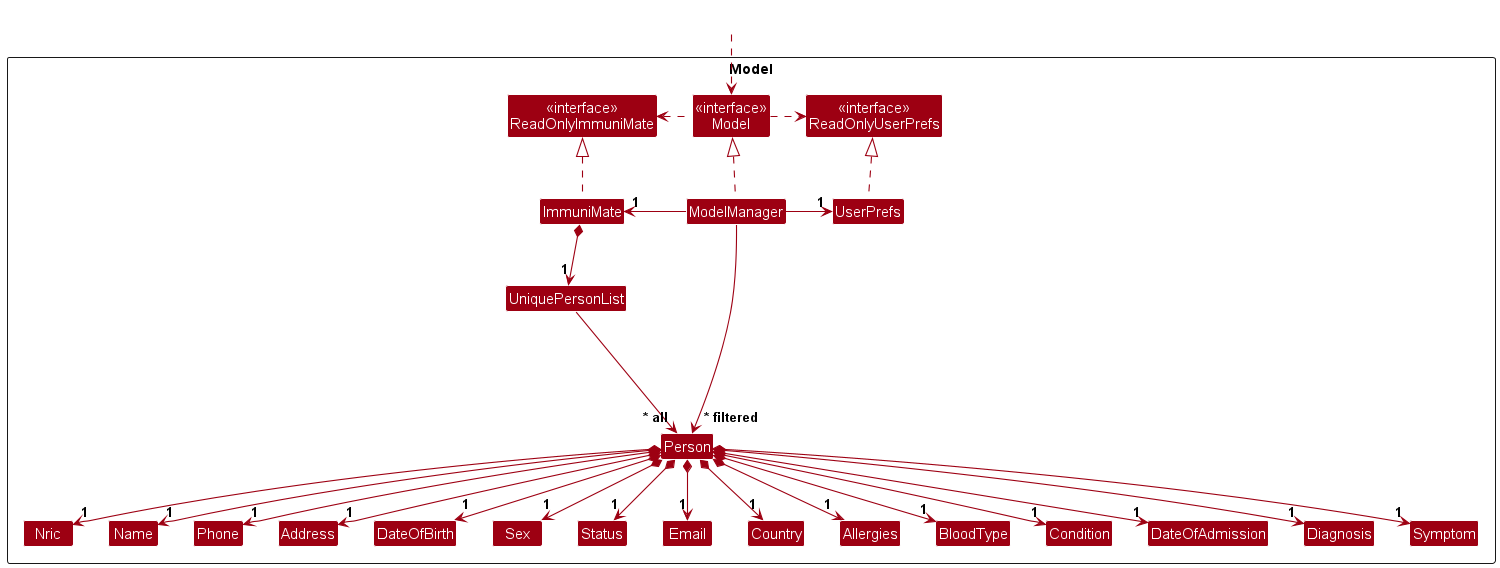

The diagram above was rendered by PlantUML. Its source (embedded in the PNG):
@startuml
!include style.puml
skinparam arrowThickness 1.1
skinparam arrowColor MODEL_COLOR
skinparam classBackgroundColor MODEL_COLOR

Package Model as ModelPackage <<Rectangle>>{
Class "<<interface>>\nReadOnlyImmuniMate" as ReadOnlyImmuniMate
Class "<<interface>>\nReadOnlyUserPrefs" as ReadOnlyUserPrefs
Class "<<interface>>\nModel" as Model
Class ImmuniMate
Class ModelManager
Class UserPrefs
Class UniquePersonList
Class Person
Class Address
Class Name
Class Phone
Class Nric
Class DateOfBirth
Class Sex
Class Status
Class Email
Class Country
Class Allergies
Class BloodType
Class Condition
Class DateOfAdmission
Class Diagnosis
Class Symptom


Class I #FFFFFF
}

Class HiddenOutside #FFFFFF
HiddenOutside ..> Model

ImmuniMate .up.|> ReadOnlyImmuniMate

ModelManager .up.|> Model
Model .right.> ReadOnlyUserPrefs
Model .left.> ReadOnlyImmuniMate
ModelManager -left-> "1" ImmuniMate
ModelManager -right-> "1" UserPrefs
UserPrefs .up.|> ReadOnlyUserPrefs

ImmuniMate *--> "1" UniquePersonList
UniquePersonList --> "~* all" Person
Person *--> "1" Nric
Person *--> "1" Name
Person *--> "1" Phone
Person *--> "1" Address
Person *--> "1" DateOfBirth
Person *--> "1" Sex
Person *--> "1" Status

Person *--> "1" Email
Person *--> "1" Country
Person *--> "1" Allergies
Person *--> "1" BloodType
Person *--> "1" Condition
Person *--> "1" DateOfAdmission
Person *--> "1" Diagnosis
Person *--> "1" Symptom


Person -[hidden]up--> I
UniquePersonList -[hidden]right-> I

Nric -[hidden]right-> Name
Name -[hidden]right-> Phone
Phone -[hidden]right-> Address
Address -[hidden]right-> DateOfBirth
DateOfBirth -[hidden]right-> Sex
Sex -[hidden]right-> Status

ModelManager --> "~* filtered" Person
@enduml